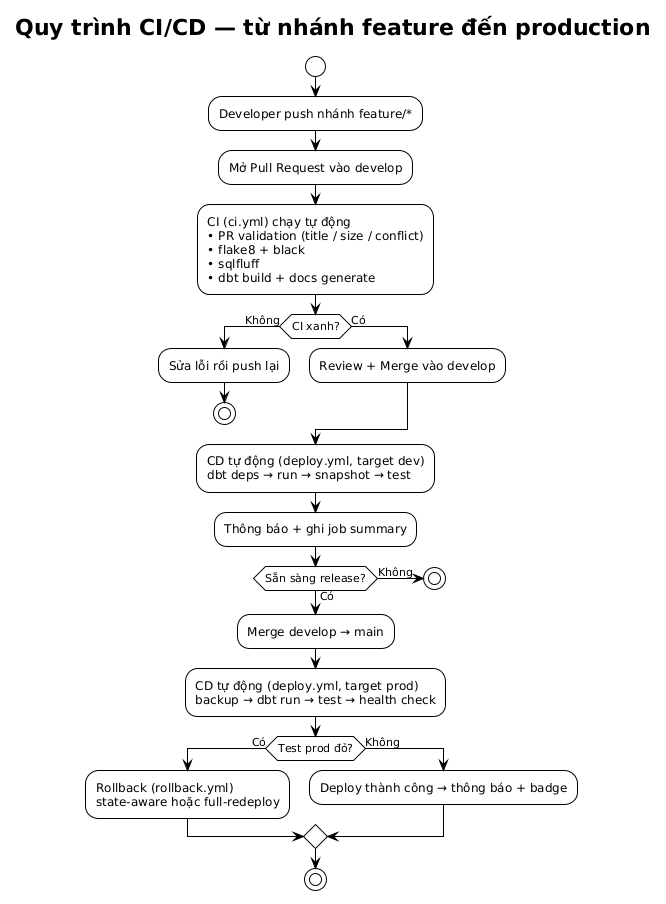

The diagram above was rendered by PlantUML. Its source (embedded in the PNG):
@startuml
!theme plain
title Quy trình CI/CD — từ nhánh feature đến production

start
:Developer push nhánh feature/*;
:Mở Pull Request vào develop;
:CI (ci.yml) chạy tự động\n• PR validation (title / size / conflict)\n• flake8 + black\n• sqlfluff\n• dbt build + docs generate;
if (CI xanh?) then (Không)
    :Sửa lỗi rồi push lại;
    stop
else (Có)
    :Review + Merge vào develop;
endif
:CD tự động (deploy.yml, target dev)\ndbt deps → run → snapshot → test;
:Thông báo + ghi job summary;
if (Sẵn sàng release?) then (Không)
    stop
else (Có)
    :Merge develop → main;
endif
:CD tự động (deploy.yml, target prod)\nbackup → dbt run → test → health check;
if (Test prod đỏ?) then (Có)
    :Rollback (rollback.yml)\nstate-aware hoặc full-redeploy;
else (Không)
    :Deploy thành công → thông báo + badge;
endif
stop
@enduml